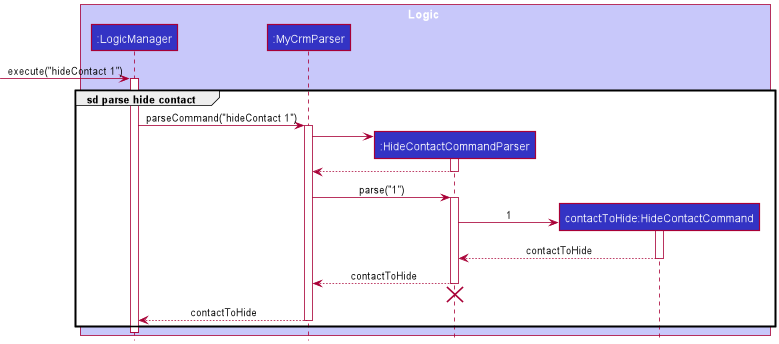

The diagram above was rendered by PlantUML. Its source (embedded in the PNG):
@startuml
!include ../style.puml

box Logic LOGIC_COLOR_T1
participant ":LogicManager" as LogicManager LOGIC_COLOR
participant ":MyCrmParser" as MyCrmParser LOGIC_COLOR
participant ":HideContactCommandParser" as HideContactCommandParser LOGIC_COLOR
participant "contactToHide:HideContactCommand" as HideContactCommand LOGIC_COLOR
end box

[-> LogicManager : execute("hideContact 1")
activate LogicManager

group sd parse hide contact
LogicManager -> MyCrmParser : parseCommand("hideContact 1")
activate MyCrmParser

create HideContactCommandParser
MyCrmParser -> HideContactCommandParser
activate HideContactCommandParser

HideContactCommandParser --> MyCrmParser
deactivate HideContactCommandParser

MyCrmParser -> HideContactCommandParser : parse("1")
activate HideContactCommandParser

create HideContactCommand
HideContactCommandParser -> HideContactCommand : 1
activate HideContactCommand

HideContactCommand --> HideContactCommandParser : contactToHide
deactivate HideContactCommand

HideContactCommandParser --> MyCrmParser : contactToHide
deactivate HideContactCommandParser

'Hidden arrow to position destroy marker below the end of the activation bar.
HideContactCommandParser -[hidden]-> MyCrmParser
destroy HideContactCommandParser

MyCrmParser --> LogicManager : contactToHide
deactivate MyCrmParser
end

deactivate LogicManager
@enduml